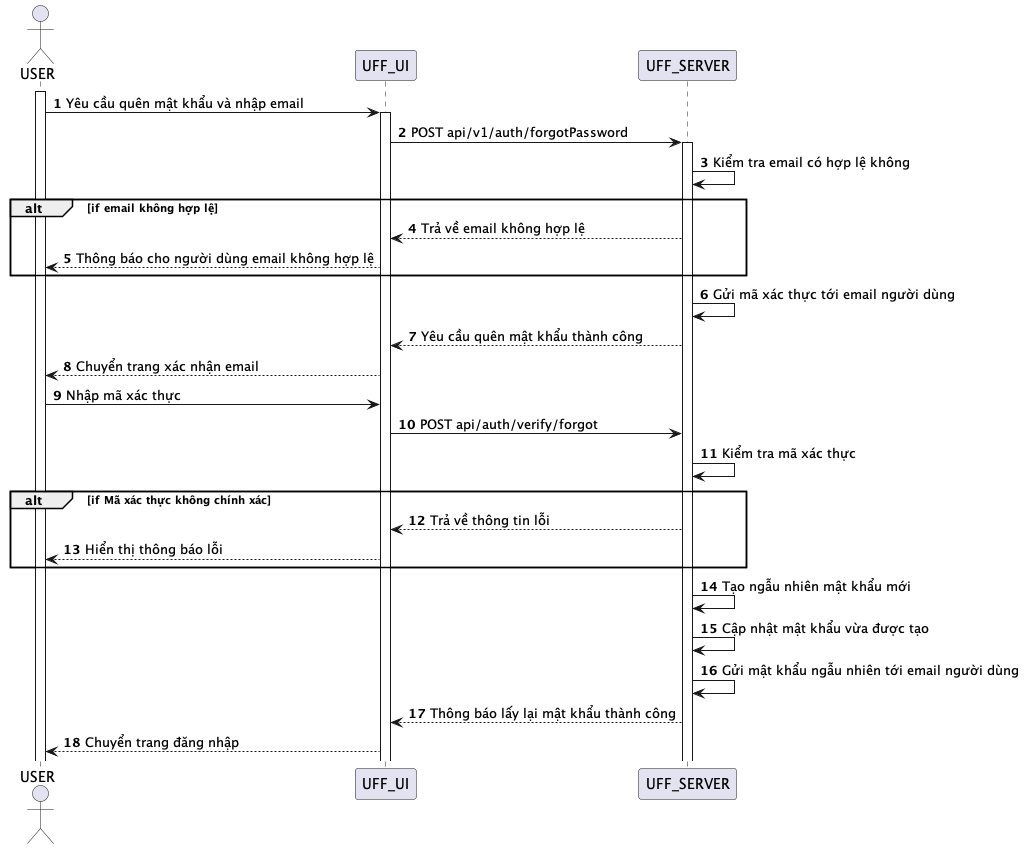

The diagram above was rendered by PlantUML. Its source (embedded in the PNG):
@startuml
autonumber
actor USER
activate USER
USER -> UFF_UI: Yêu cầu quên mật khẩu và nhập email
activate UFF_UI
UFF_UI -> UFF_SERVER: POST api/v1/auth/forgotPassword
activate UFF_SERVER
UFF_SERVER -> UFF_SERVER: Kiểm tra email có hợp lệ không
alt if email không hợp lệ
UFF_SERVER --> UFF_UI: Trả về email không hợp lệ
UFF_UI --> USER: Thông báo cho người dùng email không hợp lệ
end
UFF_SERVER -> UFF_SERVER: Gửi mã xác thực tới email người dùng
UFF_SERVER --> UFF_UI: Yêu cầu quên mật khẩu thành công
UFF_UI --> USER: Chuyển trang xác nhận email
USER -> UFF_UI: Nhập mã xác thực
UFF_UI -> UFF_SERVER: POST api/auth/verify/forgot
UFF_SERVER -> UFF_SERVER: Kiểm tra mã xác thực
alt if Mã xác thực không chính xác
UFF_SERVER --> UFF_UI: Trả về thông tin lỗi
UFF_UI --> USER: Hiển thị thông báo lỗi
end alt
UFF_SERVER -> UFF_SERVER: Tạo ngẫu nhiên mật khẩu mới
UFF_SERVER -> UFF_SERVER: Cập nhật mật khẩu vừa được tạo
UFF_SERVER -> UFF_SERVER: Gửi mật khẩu ngẫu nhiên tới email người dùng
UFF_SERVER --> UFF_UI: Thông báo lấy lại mật khẩu thành công
UFF_UI --> USER: Chuyển trang đăng nhập
@enduml